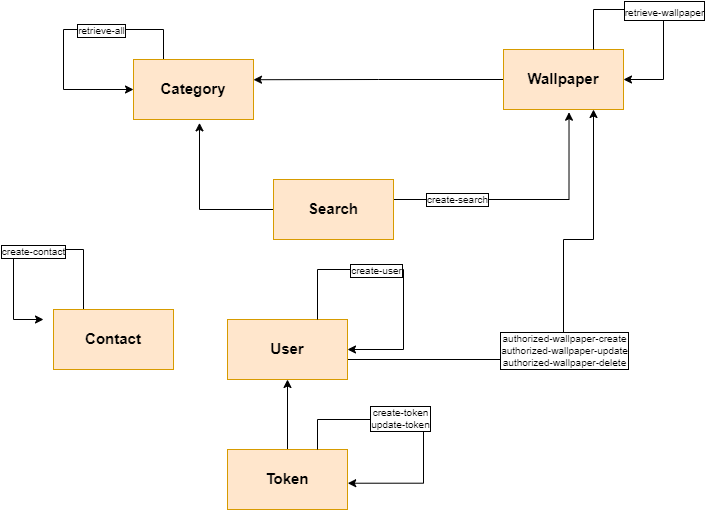

The diagram above was exported from draw.io. Its source (the exported page's mxGraphModel, read from the mxfile embedded in the PNG):
<mxGraphModel dx="1153" dy="608" grid="1" gridSize="10" guides="1" tooltips="1" connect="1" arrows="1" fold="1" page="1" pageScale="1" pageWidth="827" pageHeight="1169" math="0" shadow="0">
  <root>
    <mxCell id="0" />
    <mxCell id="1" parent="0" />
    <mxCell id="mDn6ket4kgVQ2kageqqF-27" style="edgeStyle=orthogonalEdgeStyle;rounded=0;orthogonalLoop=1;jettySize=auto;html=1;exitX=0.25;exitY=0;exitDx=0;exitDy=0;fontSize=10;entryX=0;entryY=0.5;entryDx=0;entryDy=0;" edge="1" parent="1" source="-NsjWlk7tHXYjoUh-iwY-1" target="-NsjWlk7tHXYjoUh-iwY-1">
      <mxGeometry relative="1" as="geometry">
        <mxPoint x="110" y="99.99999999999977" as="targetPoint" />
        <Array as="points">
          <mxPoint x="230" y="50" />
          <mxPoint x="130" y="50" />
          <mxPoint x="130" y="110" />
        </Array>
      </mxGeometry>
    </mxCell>
    <mxCell id="mDn6ket4kgVQ2kageqqF-28" value="retrieve-all" style="edgeLabel;html=1;align=center;verticalAlign=middle;resizable=0;points=[];fontSize=10;labelBorderColor=default;" vertex="1" connectable="0" parent="mDn6ket4kgVQ2kageqqF-27">
      <mxGeometry x="-0.2811" relative="1" as="geometry">
        <mxPoint as="offset" />
      </mxGeometry>
    </mxCell>
    <mxCell id="-NsjWlk7tHXYjoUh-iwY-1" value="&lt;p style=&quot;line-height: 1.5&quot;&gt;&lt;b&gt;&lt;font style=&quot;font-size: 15px&quot;&gt;Category&lt;/font&gt;&lt;/b&gt;&lt;br&gt;&lt;/p&gt;" style="rounded=1;whiteSpace=wrap;html=1;fillColor=#ffe6cc;strokeColor=#d79b00;arcSize=0;" parent="1" vertex="1">
      <mxGeometry x="200" y="80" width="120" height="60" as="geometry" />
    </mxCell>
    <mxCell id="mDn6ket4kgVQ2kageqqF-30" style="edgeStyle=orthogonalEdgeStyle;rounded=0;orthogonalLoop=1;jettySize=auto;html=1;exitX=0.5;exitY=0;exitDx=0;exitDy=0;entryX=0.75;entryY=1;entryDx=0;entryDy=0;fontSize=10;" edge="1" parent="1" source="mDn6ket4kgVQ2kageqqF-1" target="mDn6ket4kgVQ2kageqqF-3">
      <mxGeometry relative="1" as="geometry">
        <Array as="points">
          <mxPoint x="354" y="380" />
          <mxPoint x="630" y="380" />
          <mxPoint x="630" y="260" />
          <mxPoint x="660" y="260" />
        </Array>
      </mxGeometry>
    </mxCell>
    <mxCell id="mDn6ket4kgVQ2kageqqF-31" value="authorized-wallpaper-create&lt;br&gt;authorized-wallpaper-update&lt;br&gt;authorized-wallpaper-delete" style="edgeLabel;html=1;align=center;verticalAlign=middle;resizable=0;points=[];fontSize=10;labelBorderColor=default;" vertex="1" connectable="0" parent="mDn6ket4kgVQ2kageqqF-30">
      <mxGeometry x="0.0673" y="1" relative="1" as="geometry">
        <mxPoint x="1" y="-8" as="offset" />
      </mxGeometry>
    </mxCell>
    <mxCell id="mDn6ket4kgVQ2kageqqF-1" value="&lt;p style=&quot;line-height: 1.5&quot;&gt;&lt;b&gt;&lt;font style=&quot;font-size: 15px&quot;&gt;User&lt;/font&gt;&lt;/b&gt;&lt;br&gt;&lt;/p&gt;" style="rounded=1;whiteSpace=wrap;html=1;fillColor=#ffe6cc;strokeColor=#d79b00;arcSize=0;" vertex="1" parent="1">
      <mxGeometry x="294" y="340" width="120" height="60" as="geometry" />
    </mxCell>
    <mxCell id="mDn6ket4kgVQ2kageqqF-18" style="edgeStyle=orthogonalEdgeStyle;rounded=0;orthogonalLoop=1;jettySize=auto;html=1;exitX=0.25;exitY=0;exitDx=0;exitDy=0;fontSize=10;" edge="1" parent="1" source="mDn6ket4kgVQ2kageqqF-2">
      <mxGeometry relative="1" as="geometry">
        <mxPoint x="110" y="340" as="targetPoint" />
        <Array as="points">
          <mxPoint x="150" y="270" />
          <mxPoint x="80" y="270" />
          <mxPoint x="80" y="340" />
        </Array>
      </mxGeometry>
    </mxCell>
    <mxCell id="mDn6ket4kgVQ2kageqqF-19" value="create-contact" style="edgeLabel;html=1;align=center;verticalAlign=middle;resizable=0;points=[];fontSize=10;labelBorderColor=default;" vertex="1" connectable="0" parent="mDn6ket4kgVQ2kageqqF-18">
      <mxGeometry x="-0.036" y="1" relative="1" as="geometry">
        <mxPoint as="offset" />
      </mxGeometry>
    </mxCell>
    <mxCell id="mDn6ket4kgVQ2kageqqF-2" value="&lt;p style=&quot;line-height: 1.5&quot;&gt;&lt;b&gt;&lt;font style=&quot;font-size: 15px&quot;&gt;Contact&lt;/font&gt;&lt;/b&gt;&lt;br&gt;&lt;/p&gt;" style="rounded=1;whiteSpace=wrap;html=1;fillColor=#ffe6cc;strokeColor=#d79b00;arcSize=0;" vertex="1" parent="1">
      <mxGeometry x="120" y="330" width="120" height="60" as="geometry" />
    </mxCell>
    <mxCell id="mDn6ket4kgVQ2kageqqF-24" style="edgeStyle=orthogonalEdgeStyle;rounded=0;orthogonalLoop=1;jettySize=auto;html=1;exitX=0;exitY=0.5;exitDx=0;exitDy=0;entryX=1;entryY=0.337;entryDx=0;entryDy=0;entryPerimeter=0;fontSize=10;" edge="1" parent="1" source="mDn6ket4kgVQ2kageqqF-3" target="-NsjWlk7tHXYjoUh-iwY-1">
      <mxGeometry relative="1" as="geometry" />
    </mxCell>
    <mxCell id="mDn6ket4kgVQ2kageqqF-3" value="&lt;p style=&quot;line-height: 1.5&quot;&gt;&lt;b&gt;&lt;font style=&quot;font-size: 15px&quot;&gt;Wallpaper&lt;/font&gt;&lt;/b&gt;&lt;br&gt;&lt;/p&gt;" style="rounded=1;whiteSpace=wrap;html=1;fillColor=#ffe6cc;strokeColor=#d79b00;arcSize=0;" vertex="1" parent="1">
      <mxGeometry x="570" y="70" width="120" height="60" as="geometry" />
    </mxCell>
    <mxCell id="mDn6ket4kgVQ2kageqqF-20" style="edgeStyle=orthogonalEdgeStyle;rounded=0;orthogonalLoop=1;jettySize=auto;html=1;exitX=1;exitY=0.5;exitDx=0;exitDy=0;entryX=0.546;entryY=1.045;entryDx=0;entryDy=0;entryPerimeter=0;fontSize=10;" edge="1" parent="1" source="mDn6ket4kgVQ2kageqqF-4" target="mDn6ket4kgVQ2kageqqF-3">
      <mxGeometry relative="1" as="geometry">
        <Array as="points">
          <mxPoint x="460" y="220" />
          <mxPoint x="636" y="220" />
        </Array>
      </mxGeometry>
    </mxCell>
    <mxCell id="mDn6ket4kgVQ2kageqqF-23" value="create-search" style="edgeLabel;html=1;align=center;verticalAlign=middle;resizable=0;points=[];fontSize=10;labelBorderColor=default;" vertex="1" connectable="0" parent="mDn6ket4kgVQ2kageqqF-20">
      <mxGeometry x="-0.4627" y="1" relative="1" as="geometry">
        <mxPoint as="offset" />
      </mxGeometry>
    </mxCell>
    <mxCell id="mDn6ket4kgVQ2kageqqF-21" style="edgeStyle=orthogonalEdgeStyle;rounded=0;orthogonalLoop=1;jettySize=auto;html=1;exitX=0.25;exitY=0;exitDx=0;exitDy=0;fontSize=10;" edge="1" parent="1" source="mDn6ket4kgVQ2kageqqF-4">
      <mxGeometry relative="1" as="geometry">
        <mxPoint x="369.7894736842105" y="199.84210526315792" as="targetPoint" />
      </mxGeometry>
    </mxCell>
    <mxCell id="mDn6ket4kgVQ2kageqqF-22" style="edgeStyle=orthogonalEdgeStyle;rounded=0;orthogonalLoop=1;jettySize=auto;html=1;exitX=0;exitY=0.5;exitDx=0;exitDy=0;fontSize=10;" edge="1" parent="1" source="mDn6ket4kgVQ2kageqqF-4">
      <mxGeometry relative="1" as="geometry">
        <mxPoint x="339.7894736842105" y="229.84210526315792" as="targetPoint" />
      </mxGeometry>
    </mxCell>
    <mxCell id="mDn6ket4kgVQ2kageqqF-29" style="edgeStyle=orthogonalEdgeStyle;rounded=0;orthogonalLoop=1;jettySize=auto;html=1;exitX=0;exitY=0.5;exitDx=0;exitDy=0;entryX=0.55;entryY=1.056;entryDx=0;entryDy=0;entryPerimeter=0;fontSize=10;" edge="1" parent="1" source="mDn6ket4kgVQ2kageqqF-4" target="-NsjWlk7tHXYjoUh-iwY-1">
      <mxGeometry relative="1" as="geometry" />
    </mxCell>
    <mxCell id="mDn6ket4kgVQ2kageqqF-4" value="&lt;p style=&quot;line-height: 1.5&quot;&gt;&lt;span style=&quot;font-size: 15px&quot;&gt;&lt;b&gt;Search&lt;/b&gt;&lt;/span&gt;&lt;/p&gt;" style="rounded=1;whiteSpace=wrap;html=1;fillColor=#ffe6cc;strokeColor=#d79b00;arcSize=0;" vertex="1" parent="1">
      <mxGeometry x="340" y="200" width="120" height="60" as="geometry" />
    </mxCell>
    <mxCell id="mDn6ket4kgVQ2kageqqF-8" style="edgeStyle=orthogonalEdgeStyle;rounded=0;orthogonalLoop=1;jettySize=auto;html=1;exitX=0.75;exitY=0;exitDx=0;exitDy=0;entryX=1;entryY=0.5;entryDx=0;entryDy=0;fontSize=15;" edge="1" parent="1" source="mDn6ket4kgVQ2kageqqF-3" target="mDn6ket4kgVQ2kageqqF-3">
      <mxGeometry relative="1" as="geometry">
        <Array as="points">
          <mxPoint x="660" y="30" />
          <mxPoint x="730" y="30" />
          <mxPoint x="730" y="100" />
        </Array>
      </mxGeometry>
    </mxCell>
    <mxCell id="mDn6ket4kgVQ2kageqqF-10" value="&lt;font style=&quot;font-size: 10px ; line-height: 1&quot;&gt;retrieve-wallpaper&lt;br&gt;&lt;/font&gt;" style="edgeLabel;html=1;align=center;verticalAlign=middle;resizable=0;points=[];fontSize=15;labelBorderColor=default;spacing=2;horizontal=1;" vertex="1" connectable="0" parent="mDn6ket4kgVQ2kageqqF-8">
      <mxGeometry x="0.0264" relative="1" as="geometry">
        <mxPoint y="-3" as="offset" />
      </mxGeometry>
    </mxCell>
    <mxCell id="mDn6ket4kgVQ2kageqqF-11" style="edgeStyle=orthogonalEdgeStyle;rounded=0;orthogonalLoop=1;jettySize=auto;html=1;exitX=0.75;exitY=0;exitDx=0;exitDy=0;entryX=1;entryY=0.5;entryDx=0;entryDy=0;fontSize=10;" edge="1" parent="1" source="mDn6ket4kgVQ2kageqqF-1" target="mDn6ket4kgVQ2kageqqF-1">
      <mxGeometry relative="1" as="geometry">
        <Array as="points">
          <mxPoint x="384" y="290" />
          <mxPoint x="470" y="290" />
          <mxPoint x="470" y="370" />
        </Array>
      </mxGeometry>
    </mxCell>
    <mxCell id="mDn6ket4kgVQ2kageqqF-12" value="create-user" style="edgeLabel;html=1;align=center;verticalAlign=middle;resizable=0;points=[];fontSize=10;labelBorderColor=default;" vertex="1" connectable="0" parent="mDn6ket4kgVQ2kageqqF-11">
      <mxGeometry x="-0.2064" relative="1" as="geometry">
        <mxPoint as="offset" />
      </mxGeometry>
    </mxCell>
    <mxCell id="mDn6ket4kgVQ2kageqqF-14" style="edgeStyle=orthogonalEdgeStyle;rounded=0;orthogonalLoop=1;jettySize=auto;html=1;exitX=0.5;exitY=0;exitDx=0;exitDy=0;entryX=0.5;entryY=1;entryDx=0;entryDy=0;fontSize=10;" edge="1" parent="1" source="mDn6ket4kgVQ2kageqqF-13" target="mDn6ket4kgVQ2kageqqF-1">
      <mxGeometry relative="1" as="geometry" />
    </mxCell>
    <mxCell id="mDn6ket4kgVQ2kageqqF-13" value="&lt;p style=&quot;line-height: 1.5&quot;&gt;&lt;b&gt;&lt;font style=&quot;font-size: 15px&quot;&gt;Token&lt;/font&gt;&lt;/b&gt;&lt;br&gt;&lt;/p&gt;" style="rounded=1;whiteSpace=wrap;html=1;fillColor=#ffe6cc;strokeColor=#d79b00;arcSize=0;" vertex="1" parent="1">
      <mxGeometry x="294" y="470" width="120" height="60" as="geometry" />
    </mxCell>
    <mxCell id="mDn6ket4kgVQ2kageqqF-16" style="edgeStyle=orthogonalEdgeStyle;rounded=0;orthogonalLoop=1;jettySize=auto;html=1;exitX=0.75;exitY=0;exitDx=0;exitDy=0;entryX=1.002;entryY=0.562;entryDx=0;entryDy=0;entryPerimeter=0;fontSize=10;" edge="1" parent="1" source="mDn6ket4kgVQ2kageqqF-13" target="mDn6ket4kgVQ2kageqqF-13">
      <mxGeometry relative="1" as="geometry">
        <Array as="points">
          <mxPoint x="384" y="440" />
          <mxPoint x="480" y="440" />
          <mxPoint x="480" y="430" />
          <mxPoint x="490" y="430" />
          <mxPoint x="490" y="504" />
        </Array>
      </mxGeometry>
    </mxCell>
    <mxCell id="mDn6ket4kgVQ2kageqqF-17" value="create-token&lt;br&gt;update-token" style="edgeLabel;html=1;align=center;verticalAlign=middle;resizable=0;points=[];fontSize=10;labelBorderColor=default;" vertex="1" connectable="0" parent="mDn6ket4kgVQ2kageqqF-16">
      <mxGeometry x="-0.2433" y="2" relative="1" as="geometry">
        <mxPoint as="offset" />
      </mxGeometry>
    </mxCell>
    <mxCell id="mDn6ket4kgVQ2kageqqF-26" style="edgeStyle=orthogonalEdgeStyle;rounded=0;orthogonalLoop=1;jettySize=auto;html=1;exitX=0.5;exitY=1;exitDx=0;exitDy=0;fontSize=10;" edge="1" parent="1" source="-NsjWlk7tHXYjoUh-iwY-1" target="-NsjWlk7tHXYjoUh-iwY-1">
      <mxGeometry relative="1" as="geometry" />
    </mxCell>
  </root>
</mxGraphModel>